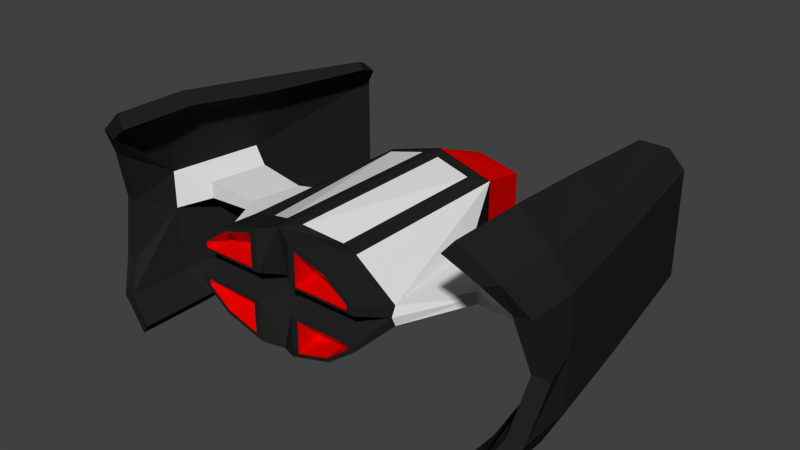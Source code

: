 # Source: ShieldShip.blend  (saved by Blender 2.73.0; exported with 4.5.12 LTS)
import bpy
from mathutils import Matrix  # noqa: F401  (used for matrix-valued properties, if any)

bpy.ops.wm.read_factory_settings(use_empty=True)
scene = bpy.context.scene
scene.name = 'Scene'

# ---- collections
col_collection_1 = bpy.data.collections.new('Collection 1'); scene.collection.children.link(col_collection_1)

# ---- materials (node trees are filled in below, after node groups)
mat_white = bpy.data.materials.new('White')
mat_white.alpha_threshold = 0.0
mat_white.use_transparent_shadow = False
mat_white.roughness = 0.5
mat_white.line_color = (0.0, 0.0, 0.0, 1.0)
mat_red = bpy.data.materials.new('Red')
mat_red.alpha_threshold = 0.0
mat_red.use_transparent_shadow = False
mat_red.diffuse_color = (0.8, 0.0008814, 0.0, 1.0)
mat_red.roughness = 0.5
mat_black = bpy.data.materials.new('Black')
mat_black.alpha_threshold = 0.0
mat_black.use_transparent_shadow = False
mat_black.diffuse_color = (0.01739, 0.01739, 0.01739, 1.0)
mat_black.roughness = 0.5

# ---- material node trees

# ---- world
world_world = bpy.data.worlds.new('World'); scene.world = world_world
world_world.color = (0.05088, 0.05088, 0.05088)
world_world.use_sun_shadow = False
world_world.sun_shadow_jitter_overblur = 0.0
world_world.cycles.sampling_method = 'MANUAL'
world_world.cycles.sample_map_resolution = 256

# ---- meshes
me_cube = bpy.data.meshes.new('Cube')
me_cube.from_pydata([(1.0, 1.0, 0.7077), (1.0, -2.165, 0.7077), (2.384e-07, 1.0, 1.0), (-5.96e-07, -2.666, 1.0), (0.7791, 2.1, 0.4054), (0.04006, 2.1, 0.5728), (1.395, 0.02102, 0.1667), (1.706, -2.165, 0.1667), (2.124, -0.1466, 0.1025), (2.29, -1.056, 0.1025), (3.119, 0.01497, 0.1499), (3.284, -1.056, 0.1499), (3.531, 0.2237, 0.3415), (3.78, -1.45, 0.3415), (3.807, 0.2687, 0.9408), (4.057, -1.45, 0.9408), (3.112, 2.803, 0.9408), (3.388, 2.848, 0.9408), (3.773, -2.416, 0.9408), (4.05, -2.371, 0.9408), (1.0, 1.0, 0.0), (1.0, -2.165, 0.0), (2.086e-07, 1.0, 0.0), (-2.98e-07, -2.165, 0.0), (0.7791, 2.1, 2.682e-07), (0.04006, 2.1, 2.384e-07), (1.395, 0.02102, 5.96e-08), (1.706, -2.242, 5.96e-08), (2.124, -0.1466, 4.172e-07), (2.29, -1.056, 4.172e-07), (3.119, 0.01497, 1.192e-06), (3.284, -1.056, 1.192e-06), (3.531, 0.2237, -6.855e-06), (3.78, -1.45, -6.855e-06), (3.807, 0.2687, -5.901e-06), (4.057, -1.45, -5.901e-06), (3.112, 2.803, 2.545e-05), (3.388, 2.848, 2.652e-05), (3.939, -2.161, -3.04e-06), (4.215, -2.116, -2.086e-06), (3.289, 0.1007, 1.335), (3.527, -1.573, 1.409), (3.553, 0.1456, 1.417), (3.791, -1.573, 1.491), (2.888, 2.68, 1.212), (3.152, 2.725, 1.293), (3.52, -2.752, 1.407), (3.784, -2.707, 1.489), (2.865, 0.1007, 1.551), (3.023, -1.573, 1.743), (3.041, 0.1456, 1.764), (3.199, -1.573, 1.957), (2.738, 2.22, 1.386), (2.865, 2.265, 1.504), (3.019, -2.891, 1.738), (3.195, -2.846, 1.951), (1.03, -2.815, 0.7285), (0.3175, -2.815, 0.9367), (1.533, -2.815, 0.3432), (1.03, -2.815, 0.2245), (0.3175, -2.815, 0.2245), (1.533, -2.815, 0.2245), (0.9969, -2.815, 0.667), (0.4403, -2.815, 0.8297), (1.39, -2.815, 0.3658), (0.9969, -2.815, 0.2731), (0.4403, -2.815, 0.2731), (1.39, -2.815, 0.2731), (0.9441, -2.38, 0.667), (0.3874, -2.38, 0.8297), (1.337, -2.38, 0.3658), (0.9441, -2.38, 0.2731), (0.3874, -2.38, 0.2731), (1.337, -2.38, 0.2731), (0.7811, 0.6888, 0.8236), (0.6837, -2.083, 0.7462), (0.1543, 0.7323, 0.9737), (0.1543, -2.343, 0.9737)], [], [(0, 1, 7, 6), (22, 2, 5, 25), (21, 27, 61, 59), (2, 3, 77, 76), (2, 0, 4, 5), (6, 7, 9, 8), (20, 0, 6, 26), (8, 9, 11, 10), (26, 6, 8, 28), (10, 11, 13, 12), (28, 8, 10, 30), (18, 19, 47, 46), (30, 10, 12, 32), (34, 14, 15, 35), (36, 16, 17, 37), (19, 15, 43, 47), (32, 12, 16, 36), (13, 18, 46, 41), (35, 15, 19, 39), (13, 33, 38, 18), (18, 38, 39, 19), (14, 34, 37, 17), (11, 31, 33, 13), (9, 29, 31, 11), (7, 27, 29, 9), (23, 21, 59, 60), (0, 20, 24, 4), (4, 24, 25, 5), (46, 47, 55, 54), (47, 43, 51, 55), (41, 46, 54, 49), (14, 17, 45, 42), (16, 12, 40, 44), (17, 16, 44, 45), (15, 14, 42, 43), (12, 13, 41, 40), (48, 49, 51, 50), (48, 50, 53, 52), (51, 49, 54, 55), (42, 45, 53, 50), (44, 40, 48, 52), (45, 44, 52, 53), (43, 42, 50, 51), (40, 41, 49, 48), (59, 61, 67, 65), (60, 59, 65, 66), (3, 23, 60, 57), (7, 1, 56, 58), (27, 7, 58, 61), (1, 3, 57, 56), (65, 67, 73, 71), (66, 65, 71, 72), (57, 60, 66, 63), (58, 56, 62, 64), (61, 58, 64, 67), (56, 57, 63, 62), (71, 68, 69, 72), (68, 71, 73, 70), (63, 66, 72, 69), (64, 62, 68, 70), (67, 64, 70, 73), (62, 63, 69, 68), (74, 76, 77, 75), (3, 1, 75, 77), (0, 2, 76, 74), (1, 0, 74, 75)])
me_cube.polygons.foreach_set('material_index', [0, 1, 2, 2, 1, 0, 2, 0, 0, 0, 0, 2, 0, 2, 2, 2, 2, 2, 2, 2, 2, 2, 0, 0, 0, 2, 1, 1, 2, 2, 2, 2, 2, 2, 2, 2, 2, 2, 2, 2, 2, 2, 2, 2, 2, 2, 2, 2, 2, 2, 1, 1, 2, 2, 2, 2, 1, 1, 1, 1, 1, 1, 0, 2, 2, 2])
me_cube.materials.append(mat_white)
me_cube.materials.append(mat_red)
me_cube.materials.append(mat_black)
me_cube.use_remesh_preserve_volume = False
me_cube.use_remesh_preserve_attributes = False
me_cube.use_mirror_vertex_groups = False
me_cube.update()

# ---- objects
ob_cube = bpy.data.objects.new('Cube', me_cube)

# ---- transforms, parenting, visibility, modifiers, constraints
ob_cube.location = (0.0, 0.0, 0.0)
ob_cube.lock_rotations_4d = False
ob_cube.empty_display_type = 'ARROWS'
ob_cube.lineart.crease_threshold = 0.0
_m = ob_cube.modifiers.new('Mirror', 'MIRROR')
_m.use_axis = (True, False, True)
_m.merge_threshold = 0.1

# ---- collection membership
col_collection_1.objects.link(ob_cube)

# ---- scene / render settings (as saved in the file)
scene.frame_start = 1; scene.frame_end = 250; scene.frame_set(1)
scene.render.engine = 'BLENDER_EEVEE_NEXT'
scene.render.resolution_percentage = 50
scene.render.dither_intensity = 0.0
scene.cycles.use_denoising = False
scene.cycles.samples = 10
scene.cycles.sampling_pattern = 'TABULATED_SOBOL'
scene.cycles.light_sampling_threshold = 0.0
scene.cycles.use_adaptive_sampling = False
scene.cycles.use_light_tree = False
scene.cycles.blur_glossy = 0.0
scene.cycles.pixel_filter_type = 'GAUSSIAN'
scene.cycles.sample_clamp_indirect = 0.0
scene.view_settings.view_transform = 'Standard'
bpy.context.view_layer.update()

# ---- added for rendering (the .blend has no active camera and no usable light): camera, sun
cam_auto = bpy.data.cameras.new('AutoCamera')
cam_auto.lens = 50.0
cam_auto.sensor_width = 36.0
cam_auto.clip_end = 1000.0
ob_auto_camera = bpy.data.objects.new('AutoCamera', cam_auto)
scene.collection.objects.link(ob_auto_camera)
ob_auto_camera.location = (10.1068, -12.1494, 8.08545)
ob_auto_camera.rotation_euler = (1.09748, -7.21219e-08, 0.694738)
scene.camera = ob_auto_camera
light_auto_sun = bpy.data.lights.new('AutoSun', 'SUN')
light_auto_sun.energy = 3.0
light_auto_sun.angle = 0.0523599
ob_auto_sun = bpy.data.objects.new('AutoSun', light_auto_sun)
scene.collection.objects.link(ob_auto_sun)
ob_auto_sun.rotation_euler = (0.872665, 0.174533, 0.523599)
bpy.context.view_layer.update()
